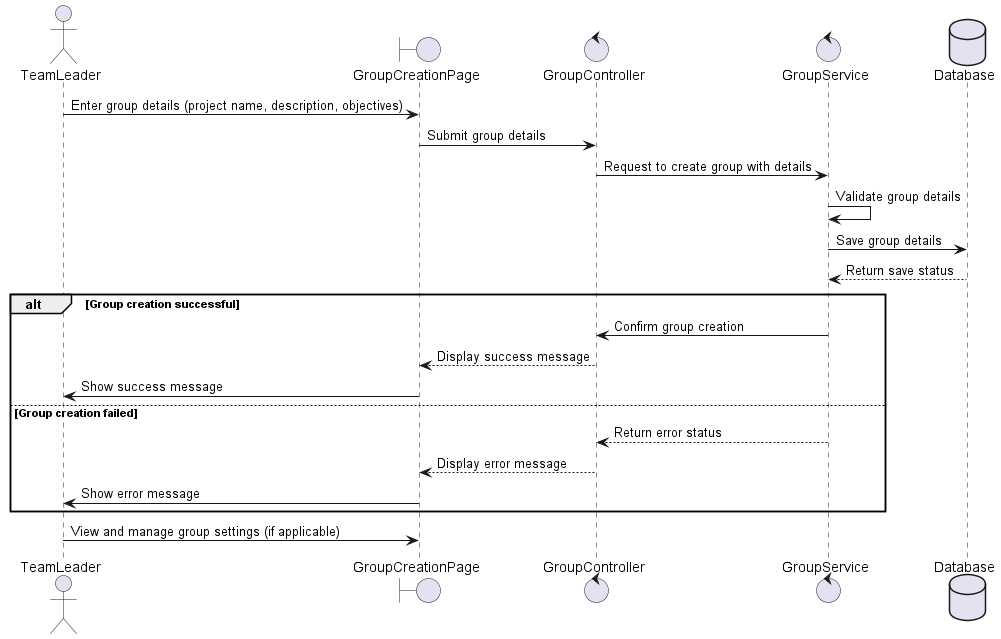

The diagram above was rendered by PlantUML. Its source (embedded in the PNG):
@startuml
actor TeamLeader
boundary GroupCreationPage
control GroupController
control GroupService
database Database

TeamLeader -> GroupCreationPage: Enter group details (project name, description, objectives)
GroupCreationPage -> GroupController: Submit group details

GroupController -> GroupService: Request to create group with details
GroupService -> GroupService: Validate group details
GroupService -> Database: Save group details
Database --> GroupService: Return save status

alt Group creation successful
    GroupService -> GroupController: Confirm group creation
    GroupController --> GroupCreationPage: Display success message
    GroupCreationPage -> TeamLeader: Show success message
else Group creation failed
    GroupService --> GroupController: Return error status
    GroupController --> GroupCreationPage: Display error message
    GroupCreationPage -> TeamLeader: Show error message
end

TeamLeader -> GroupCreationPage: View and manage group settings (if applicable)

@enduml